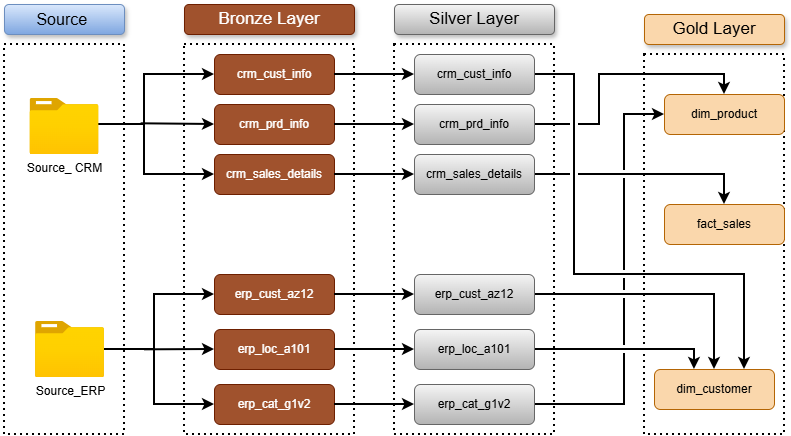

The diagram above was exported from draw.io. Its source (the exported page's mxGraphModel, read from the mxfile embedded in the PNG):
<mxGraphModel dx="800" dy="524" grid="1" gridSize="10" guides="1" tooltips="1" connect="1" arrows="1" fold="1" page="1" pageScale="1" pageWidth="850" pageHeight="1100" math="0" shadow="0">
  <root>
    <mxCell id="0" />
    <mxCell id="1" parent="0" />
    <mxCell id="11fUT2owQeldCIR4O4Ez-1" parent="1" style="rounded=0;whiteSpace=wrap;html=1;dashed=1;dashPattern=1 2;strokeWidth=2;" value="" vertex="1">
      <mxGeometry height="390" width="120" x="40" y="190" as="geometry" />
    </mxCell>
    <mxCell id="11fUT2owQeldCIR4O4Ez-2" parent="1" style="rounded=0;whiteSpace=wrap;html=1;dashed=1;dashPattern=1 2;strokeWidth=2;fillColor=none;" value="" vertex="1">
      <mxGeometry height="390" width="170" x="220" y="190" as="geometry" />
    </mxCell>
    <mxCell id="11fUT2owQeldCIR4O4Ez-3" parent="1" style="rounded=1;whiteSpace=wrap;html=1;fillColor=#a0522d;strokeColor=#6D1F00;shadow=1;fontColor=#ffffff;" value="&lt;font style=&quot;font-size: 17px;&quot;&gt;Bronze Layer&lt;/font&gt;" vertex="1">
      <mxGeometry height="30" width="170" x="220" y="150" as="geometry" />
    </mxCell>
    <mxCell id="11fUT2owQeldCIR4O4Ez-4" parent="1" style="rounded=1;whiteSpace=wrap;html=1;fillColor=#a0522d;strokeColor=#6D1F00;fontColor=#ffffff;" value="crm_cust_info" vertex="1">
      <mxGeometry height="40" width="120" x="250" y="200" as="geometry" />
    </mxCell>
    <mxCell id="11fUT2owQeldCIR4O4Ez-5" parent="1" style="rounded=1;whiteSpace=wrap;html=1;fillColor=#a0522d;strokeColor=#6D1F00;fontColor=#ffffff;" value="crm_prd_info" vertex="1">
      <mxGeometry height="40" width="120" x="250" y="250" as="geometry" />
    </mxCell>
    <mxCell id="11fUT2owQeldCIR4O4Ez-6" parent="1" style="rounded=1;whiteSpace=wrap;html=1;fillColor=#a0522d;strokeColor=#6D1F00;fontColor=#ffffff;" value="crm_sales_details" vertex="1">
      <mxGeometry height="40" width="120" x="250" y="300" as="geometry" />
    </mxCell>
    <mxCell id="11fUT2owQeldCIR4O4Ez-7" parent="1" style="rounded=1;whiteSpace=wrap;html=1;fillColor=#a0522d;strokeColor=#6D1F00;fontColor=#ffffff;" value="erp_cust_az12" vertex="1">
      <mxGeometry height="40" width="120" x="250" y="420" as="geometry" />
    </mxCell>
    <mxCell id="11fUT2owQeldCIR4O4Ez-8" parent="1" style="rounded=1;whiteSpace=wrap;html=1;fillColor=#a0522d;strokeColor=#6D1F00;fontColor=#ffffff;" value="erp_loc_a101" vertex="1">
      <mxGeometry height="40" width="120" x="250" y="475" as="geometry" />
    </mxCell>
    <mxCell id="11fUT2owQeldCIR4O4Ez-9" parent="1" style="rounded=1;whiteSpace=wrap;html=1;fillColor=#a0522d;strokeColor=#6D1F00;fontColor=#ffffff;" value="erp_cat_g1v2" vertex="1">
      <mxGeometry height="40" width="120" x="250" y="530" as="geometry" />
    </mxCell>
    <mxCell id="11fUT2owQeldCIR4O4Ez-13" parent="1" style="rounded=1;whiteSpace=wrap;html=1;shadow=1;fillColor=#dae8fc;strokeColor=#6c8ebf;gradientColor=#7ea6e0;" value="&lt;font style=&quot;font-size: 16px;&quot;&gt;Source&amp;nbsp;&lt;/font&gt;" vertex="1">
      <mxGeometry height="30" width="120" x="40" y="150" as="geometry" />
    </mxCell>
    <mxCell id="11fUT2owQeldCIR4O4Ez-17" parent="1" style="strokeWidth=2;html=1;shape=mxgraph.flowchart.annotation_2;align=left;labelPosition=right;pointerEvents=1;" value="" vertex="1">
      <mxGeometry height="100" width="120" x="120" y="220" as="geometry" />
    </mxCell>
    <mxCell id="11fUT2owQeldCIR4O4Ez-18" parent="1" style="strokeWidth=2;html=1;shape=mxgraph.flowchart.annotation_2;align=left;labelPosition=right;pointerEvents=1;" value="" vertex="1">
      <mxGeometry height="110" width="100" x="140" y="440" as="geometry" />
    </mxCell>
    <mxCell id="11fUT2owQeldCIR4O4Ez-19" edge="1" parent="1" style="endArrow=classic;html=1;rounded=0;entryX=0;entryY=0.5;entryDx=0;entryDy=0;strokeWidth=2;" target="11fUT2owQeldCIR4O4Ez-4" value="">
      <mxGeometry height="50" relative="1" width="50" as="geometry">
        <mxPoint x="240" y="220" as="sourcePoint" />
        <mxPoint x="290" y="170" as="targetPoint" />
      </mxGeometry>
    </mxCell>
    <mxCell id="11fUT2owQeldCIR4O4Ez-20" edge="1" parent="1" source="11fUT2owQeldCIR4O4Ez-17" style="endArrow=classic;html=1;rounded=0;strokeWidth=2;exitX=0.472;exitY=0.493;exitDx=0;exitDy=0;exitPerimeter=0;entryX=0;entryY=0.5;entryDx=0;entryDy=0;" target="11fUT2owQeldCIR4O4Ez-5" value="">
      <mxGeometry height="50" relative="1" width="50" as="geometry">
        <mxPoint x="185" y="270" as="sourcePoint" />
        <mxPoint x="240" y="270" as="targetPoint" />
      </mxGeometry>
    </mxCell>
    <mxCell id="11fUT2owQeldCIR4O4Ez-21" edge="1" parent="1" style="endArrow=classic;html=1;rounded=0;strokeWidth=2;" value="">
      <mxGeometry height="50" relative="1" width="50" as="geometry">
        <mxPoint x="240" y="320" as="sourcePoint" />
        <mxPoint x="250" y="320" as="targetPoint" />
      </mxGeometry>
    </mxCell>
    <mxCell id="11fUT2owQeldCIR4O4Ez-22" edge="1" parent="1" style="endArrow=classic;html=1;rounded=0;strokeWidth=2;" value="">
      <mxGeometry height="50" relative="1" width="50" as="geometry">
        <mxPoint x="240" y="440" as="sourcePoint" />
        <mxPoint x="250" y="440" as="targetPoint" />
      </mxGeometry>
    </mxCell>
    <mxCell id="11fUT2owQeldCIR4O4Ez-23" edge="1" parent="1" style="endArrow=classic;html=1;rounded=0;strokeWidth=2;" value="">
      <mxGeometry height="50" relative="1" width="50" as="geometry">
        <mxPoint x="240" y="550" as="sourcePoint" />
        <mxPoint x="250" y="550" as="targetPoint" />
      </mxGeometry>
    </mxCell>
    <mxCell id="11fUT2owQeldCIR4O4Ez-24" edge="1" parent="1" source="11fUT2owQeldCIR4O4Ez-18" style="endArrow=classic;html=1;rounded=0;strokeWidth=2;exitX=0.4;exitY=0.503;exitDx=0;exitDy=0;exitPerimeter=0;" value="">
      <mxGeometry height="50" relative="1" width="50" as="geometry">
        <mxPoint x="240" y="494.5" as="sourcePoint" />
        <mxPoint x="250" y="495" as="targetPoint" />
      </mxGeometry>
    </mxCell>
    <mxCell id="11fUT2owQeldCIR4O4Ez-27" parent="1" style="image;aspect=fixed;html=1;points=[];align=center;fontSize=12;image=img/lib/azure2/general/Folder_Blank.svg;" value="&lt;font&gt;Source_ CRM&lt;/font&gt;" vertex="1">
      <mxGeometry height="56.00000000000001" width="69" x="65.5" y="244" as="geometry" />
    </mxCell>
    <mxCell id="11fUT2owQeldCIR4O4Ez-28" parent="1" style="image;aspect=fixed;html=1;points=[];align=center;fontSize=12;image=img/lib/azure2/general/Folder_Blank.svg;" value="&lt;font&gt;Source_ERP&lt;/font&gt;" vertex="1">
      <mxGeometry height="56.00000000000001" width="69" x="71" y="467" as="geometry" />
    </mxCell>
    <mxCell id="DVBpOtDjRag8ZMTUbIR8-11" parent="1" style="rounded=0;whiteSpace=wrap;html=1;dashed=1;dashPattern=1 2;strokeWidth=2;fillColor=none;" value="" vertex="1">
      <mxGeometry height="390" width="160" x="430" y="190" as="geometry" />
    </mxCell>
    <mxCell id="DVBpOtDjRag8ZMTUbIR8-12" parent="1" style="rounded=1;whiteSpace=wrap;html=1;fillColor=#f5f5f5;strokeColor=#666666;gradientColor=#b3b3b3;shadow=1;" value="&lt;font style=&quot;font-size: 17px;&quot;&gt;Silver Layer&lt;/font&gt;" vertex="1">
      <mxGeometry height="30" width="160" x="430" y="150" as="geometry" />
    </mxCell>
    <mxCell id="kUyW1t-GDvGXobRvj2C0-9" edge="1" parent="1" source="DVBpOtDjRag8ZMTUbIR8-13" style="rounded=0;orthogonalLoop=1;jettySize=auto;html=1;exitX=1;exitY=0.5;exitDx=0;exitDy=0;entryX=0.75;entryY=0;entryDx=0;entryDy=0;edgeStyle=orthogonalEdgeStyle;jumpStyle=gap;strokeWidth=2;" target="kUyW1t-GDvGXobRvj2C0-5">
      <mxGeometry relative="1" as="geometry">
        <Array as="points">
          <mxPoint x="610" y="220" />
          <mxPoint x="610" y="420" />
          <mxPoint x="780" y="420" />
        </Array>
      </mxGeometry>
    </mxCell>
    <mxCell id="DVBpOtDjRag8ZMTUbIR8-13" parent="1" style="rounded=1;whiteSpace=wrap;html=1;fillColor=#f5f5f5;strokeColor=#666666;gradientColor=#b3b3b3;" value="crm_cust_info" vertex="1">
      <mxGeometry height="40" width="120" x="450" y="200" as="geometry" />
    </mxCell>
    <mxCell id="kUyW1t-GDvGXobRvj2C0-14" edge="1" parent="1" source="DVBpOtDjRag8ZMTUbIR8-14" style="edgeStyle=orthogonalEdgeStyle;rounded=0;orthogonalLoop=1;jettySize=auto;html=1;exitX=1;exitY=0.5;exitDx=0;exitDy=0;entryX=0.5;entryY=0;entryDx=0;entryDy=0;jumpStyle=gap;strokeWidth=2;" target="kUyW1t-GDvGXobRvj2C0-3">
      <mxGeometry relative="1" as="geometry" />
    </mxCell>
    <mxCell id="DVBpOtDjRag8ZMTUbIR8-14" parent="1" style="rounded=1;whiteSpace=wrap;html=1;fillColor=#f5f5f5;strokeColor=#666666;gradientColor=#b3b3b3;" value="crm_prd_info" vertex="1">
      <mxGeometry height="40" width="120" x="450" y="250" as="geometry" />
    </mxCell>
    <mxCell id="kUyW1t-GDvGXobRvj2C0-10" edge="1" parent="1" source="DVBpOtDjRag8ZMTUbIR8-15" style="edgeStyle=orthogonalEdgeStyle;rounded=0;orthogonalLoop=1;jettySize=auto;html=1;exitX=1;exitY=0.5;exitDx=0;exitDy=0;entryX=0.5;entryY=0;entryDx=0;entryDy=0;jumpStyle=gap;strokeWidth=2;" target="kUyW1t-GDvGXobRvj2C0-4">
      <mxGeometry relative="1" as="geometry" />
    </mxCell>
    <mxCell id="DVBpOtDjRag8ZMTUbIR8-15" parent="1" style="rounded=1;whiteSpace=wrap;html=1;fillColor=#f5f5f5;strokeColor=#666666;gradientColor=#b3b3b3;" value="crm_sales_details" vertex="1">
      <mxGeometry height="40" width="120" x="450" y="300" as="geometry" />
    </mxCell>
    <mxCell id="kUyW1t-GDvGXobRvj2C0-11" edge="1" parent="1" source="DVBpOtDjRag8ZMTUbIR8-16" style="rounded=0;orthogonalLoop=1;jettySize=auto;html=1;exitX=1;exitY=0.5;exitDx=0;exitDy=0;entryX=0.5;entryY=0;entryDx=0;entryDy=0;edgeStyle=orthogonalEdgeStyle;strokeWidth=2;" target="kUyW1t-GDvGXobRvj2C0-5">
      <mxGeometry relative="1" as="geometry" />
    </mxCell>
    <mxCell id="DVBpOtDjRag8ZMTUbIR8-16" parent="1" style="rounded=1;whiteSpace=wrap;html=1;fillColor=#f5f5f5;strokeColor=#666666;gradientColor=#b3b3b3;" value="erp_cust_az12" vertex="1">
      <mxGeometry height="40" width="120" x="450" y="420" as="geometry" />
    </mxCell>
    <mxCell id="kUyW1t-GDvGXobRvj2C0-12" edge="1" parent="1" source="DVBpOtDjRag8ZMTUbIR8-17" style="rounded=0;orthogonalLoop=1;jettySize=auto;html=1;exitX=1;exitY=0.5;exitDx=0;exitDy=0;entryX=0.333;entryY=0;entryDx=0;entryDy=0;edgeStyle=orthogonalEdgeStyle;entryPerimeter=0;strokeWidth=2;" target="kUyW1t-GDvGXobRvj2C0-5">
      <mxGeometry relative="1" as="geometry">
        <mxPoint x="750" y="500" as="targetPoint" />
      </mxGeometry>
    </mxCell>
    <mxCell id="DVBpOtDjRag8ZMTUbIR8-17" parent="1" style="rounded=1;whiteSpace=wrap;html=1;fillColor=#f5f5f5;strokeColor=#666666;gradientColor=#b3b3b3;" value="erp_loc_a101" vertex="1">
      <mxGeometry height="40" width="120" x="450" y="475" as="geometry" />
    </mxCell>
    <mxCell id="kUyW1t-GDvGXobRvj2C0-13" edge="1" parent="1" source="DVBpOtDjRag8ZMTUbIR8-18" style="rounded=0;orthogonalLoop=1;jettySize=auto;html=1;exitX=1;exitY=0.5;exitDx=0;exitDy=0;entryX=0;entryY=0.5;entryDx=0;entryDy=0;edgeStyle=orthogonalEdgeStyle;jumpStyle=gap;strokeWidth=2;" target="kUyW1t-GDvGXobRvj2C0-3">
      <mxGeometry relative="1" as="geometry">
        <Array as="points">
          <mxPoint x="660" y="550" />
          <mxPoint x="660" y="260" />
        </Array>
      </mxGeometry>
    </mxCell>
    <mxCell id="DVBpOtDjRag8ZMTUbIR8-18" parent="1" style="rounded=1;whiteSpace=wrap;html=1;fillColor=#f5f5f5;strokeColor=#666666;gradientColor=#b3b3b3;" value="erp_cat_g1v2" vertex="1">
      <mxGeometry height="40" width="120" x="450" y="530" as="geometry" />
    </mxCell>
    <mxCell id="DVBpOtDjRag8ZMTUbIR8-27" edge="1" parent="1" source="11fUT2owQeldCIR4O4Ez-4" style="endArrow=classic;html=1;rounded=0;entryX=0;entryY=0.5;entryDx=0;entryDy=0;exitX=1;exitY=0.5;exitDx=0;exitDy=0;strokeWidth=2;" target="DVBpOtDjRag8ZMTUbIR8-13" value="">
      <mxGeometry height="50" relative="1" width="50" as="geometry">
        <mxPoint x="390" y="340" as="sourcePoint" />
        <mxPoint x="440" y="290" as="targetPoint" />
      </mxGeometry>
    </mxCell>
    <mxCell id="DVBpOtDjRag8ZMTUbIR8-28" edge="1" parent="1" source="11fUT2owQeldCIR4O4Ez-5" style="endArrow=classic;html=1;rounded=0;exitX=1;exitY=0.5;exitDx=0;exitDy=0;entryX=0;entryY=0.5;entryDx=0;entryDy=0;strokeWidth=2;" target="DVBpOtDjRag8ZMTUbIR8-14" value="">
      <mxGeometry height="50" relative="1" width="50" as="geometry">
        <mxPoint x="430" y="271.5" as="sourcePoint" />
        <mxPoint x="510" y="272" as="targetPoint" />
      </mxGeometry>
    </mxCell>
    <mxCell id="DVBpOtDjRag8ZMTUbIR8-29" edge="1" parent="1" source="11fUT2owQeldCIR4O4Ez-6" style="endArrow=classic;html=1;rounded=0;strokeWidth=2;" value="">
      <mxGeometry height="50" relative="1" width="50" as="geometry">
        <mxPoint x="430" y="320" as="sourcePoint" />
        <mxPoint x="450" y="320" as="targetPoint" />
      </mxGeometry>
    </mxCell>
    <mxCell id="DVBpOtDjRag8ZMTUbIR8-30" edge="1" parent="1" source="11fUT2owQeldCIR4O4Ez-7" style="endArrow=classic;html=1;rounded=0;exitX=1;exitY=0.5;exitDx=0;exitDy=0;strokeWidth=2;" value="">
      <mxGeometry height="50" relative="1" width="50" as="geometry">
        <mxPoint x="430" y="440" as="sourcePoint" />
        <mxPoint x="450" y="440" as="targetPoint" />
      </mxGeometry>
    </mxCell>
    <mxCell id="DVBpOtDjRag8ZMTUbIR8-31" edge="1" parent="1" source="11fUT2owQeldCIR4O4Ez-8" style="endArrow=classic;html=1;rounded=0;entryX=0;entryY=0.5;entryDx=0;entryDy=0;strokeWidth=2;" target="DVBpOtDjRag8ZMTUbIR8-17" value="">
      <mxGeometry height="50" relative="1" width="50" as="geometry">
        <mxPoint x="430" y="495" as="sourcePoint" />
        <mxPoint x="510" y="495" as="targetPoint" />
      </mxGeometry>
    </mxCell>
    <mxCell id="DVBpOtDjRag8ZMTUbIR8-32" edge="1" parent="1" source="11fUT2owQeldCIR4O4Ez-9" style="endArrow=classic;html=1;rounded=0;strokeWidth=2;" value="">
      <mxGeometry height="50" relative="1" width="50" as="geometry">
        <mxPoint x="430" y="550" as="sourcePoint" />
        <mxPoint x="450" y="550" as="targetPoint" />
      </mxGeometry>
    </mxCell>
    <mxCell id="kUyW1t-GDvGXobRvj2C0-1" parent="1" style="rounded=0;whiteSpace=wrap;html=1;dashed=1;dashPattern=1 2;strokeWidth=2;fillColor=none;" value="" vertex="1">
      <mxGeometry height="380" width="140" x="680" y="200" as="geometry" />
    </mxCell>
    <mxCell id="kUyW1t-GDvGXobRvj2C0-2" parent="1" style="rounded=1;whiteSpace=wrap;html=1;fillColor=#fad7ac;strokeColor=#b46504;shadow=1;" value="&lt;font style=&quot;font-size: 17px;&quot;&gt;Gold Layer&lt;/font&gt;" vertex="1">
      <mxGeometry height="30" width="140" x="680" y="160" as="geometry" />
    </mxCell>
    <mxCell id="kUyW1t-GDvGXobRvj2C0-3" parent="1" style="rounded=1;whiteSpace=wrap;html=1;fillColor=#fad7ac;strokeColor=#b46504;" value="dim_product" vertex="1">
      <mxGeometry height="40" width="120" x="700" y="240" as="geometry" />
    </mxCell>
    <mxCell id="kUyW1t-GDvGXobRvj2C0-4" parent="1" style="rounded=1;whiteSpace=wrap;html=1;fillColor=#fad7ac;strokeColor=#b46504;" value="fact_sales" vertex="1">
      <mxGeometry height="40" width="120" x="700" y="350" as="geometry" />
    </mxCell>
    <mxCell id="kUyW1t-GDvGXobRvj2C0-5" parent="1" style="rounded=1;whiteSpace=wrap;html=1;fillColor=#fad7ac;strokeColor=#b46504;" value="dim_customer" vertex="1">
      <mxGeometry height="40" width="120" x="690" y="515" as="geometry" />
    </mxCell>
  </root>
</mxGraphModel>